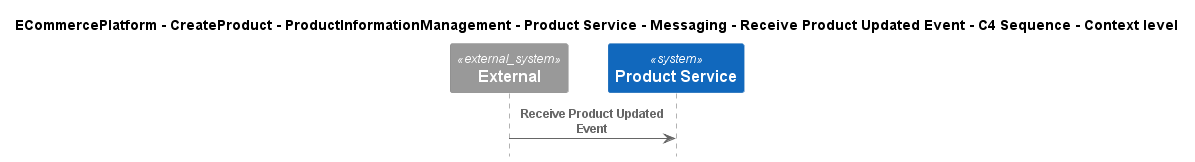

The diagram above was rendered by PlantUML. Its source (embedded in the PNG):
@startuml
!include ..\..\..\..\..\..\..\..\..\.c4s\C4_Sequence.puml

title ECommercePlatform - CreateProduct - ProductInformationManagement - Product Service - Messaging - Receive Product Updated Event - C4 Sequence - Context level

System_Ext(C4InterFlow.SoftwareSystems.ExternalSystem, "External", "")
System(ECommercePlatform.CreateProduct.ProductInformationManagement.SoftwareSystems.ProductService, "Product Service", "")

Rel(C4InterFlow.SoftwareSystems.ExternalSystem, ECommercePlatform.CreateProduct.ProductInformationManagement.SoftwareSystems.ProductService, "Receive Product Updated Event")


@enduml